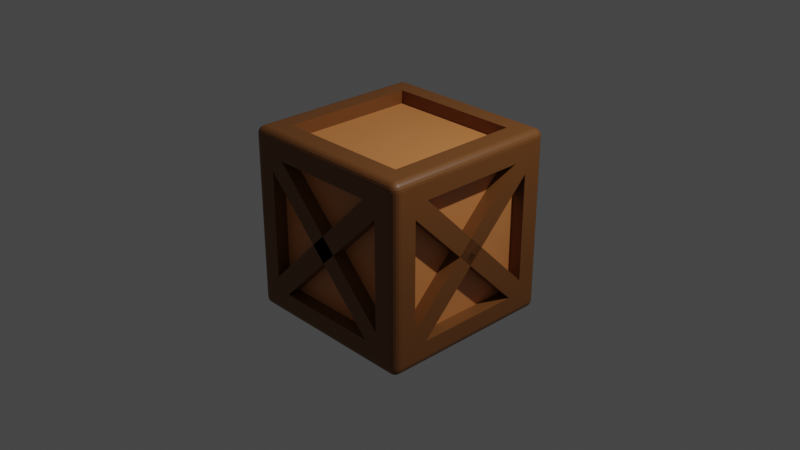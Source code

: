 # Source: Box.blend  (saved by Blender 3.0.42; exported with 4.5.12 LTS)
import bpy
from mathutils import Matrix  # noqa: F401  (used for matrix-valued properties, if any)

bpy.ops.wm.read_factory_settings(use_empty=True)
scene = bpy.context.scene
scene.name = 'Scene'

# ---- collections
col_collection = bpy.data.collections.new('Collection'); scene.collection.children.link(col_collection)

# ---- materials (node trees are filled in below, after node groups)
mat_lightwood = bpy.data.materials.new('lightWood')
mat_lightwood.alpha_threshold = 0.0
mat_lightwood.use_transparent_shadow = False
mat_lightwood.line_color = (0.0, 0.0, 0.0, 1.0)
mat_wood = bpy.data.materials.new('Wood')
mat_wood.use_transparent_shadow = False

# ---- material node trees
mat_lightwood.use_nodes = True; mat_lightwood.node_tree.nodes.clear()
_N = mat_lightwood.node_tree.nodes; _L = mat_lightwood.node_tree.links
n0 = _N.new('ShaderNodeOutputMaterial'); n0.name = 'Material Output'; n0.location = (300, 300)
n1 = _N.new('ShaderNodeBsdfPrincipled'); n1.name = 'Principled BSDF'; n1.location = (10, 300)
n1.distribution = 'GGX'
n1.subsurface_method = 'RANDOM_WALK_SKIN'
n1.inputs[0].default_value = (0.6982, 0.2581, 0.07769, 1.0)
n1.inputs[2].default_value = 0.4
n1.inputs[3].default_value = 1.45
n1.inputs[27].default_value = (0.0, 0.0, 0.0, 1.0)
n1.inputs[28].default_value = 1.0
_L.new(n1.outputs[0], n0.inputs[0])
n0.is_active_output = True
mat_wood.use_nodes = True; mat_wood.node_tree.nodes.clear()
_N = mat_wood.node_tree.nodes; _L = mat_wood.node_tree.links
n0 = _N.new('ShaderNodeBsdfPrincipled'); n0.name = 'Principled BSDF'; n0.location = (10, 300)
n0.distribution = 'GGX'
n0.subsurface_method = 'RANDOM_WALK_SKIN'
n0.inputs[0].default_value = (0.1845, 0.06743, 0.01468, 1.0)
n0.inputs[3].default_value = 1.45
n0.inputs[27].default_value = (0.0, 0.0, 0.0, 1.0)
n0.inputs[28].default_value = 1.0
n1 = _N.new('ShaderNodeOutputMaterial'); n1.name = 'Material Output'; n1.location = (300, 300)
_L.new(n0.outputs[0], n1.inputs[0])
n1.is_active_output = True

# ---- world
world_world = bpy.data.worlds.new('World'); scene.world = world_world
world_world.use_nodes = True; world_world.node_tree.nodes.clear()
_N = world_world.node_tree.nodes; _L = world_world.node_tree.links
n0 = _N.new('ShaderNodeOutputWorld'); n0.name = 'World Output'; n0.location = (300, 300)
n1 = _N.new('ShaderNodeBackground'); n1.name = 'Background'; n1.location = (10, 300)
n1.inputs[0].default_value = (0.05088, 0.05088, 0.05088, 1.0)
_L.new(n1.outputs[0], n0.inputs[0])
n0.is_active_output = True
world_world.color = (0.05088, 0.05088, 0.05088)
world_world.use_sun_shadow = False
world_world.sun_shadow_jitter_overblur = 0.0

# ---- cameras
cam_camera = bpy.data.cameras.new('Camera')
cam_camera.clip_end = 100.0
cam_camera.ortho_scale = 7.314

# ---- lights
light_light = bpy.data.lights.new('Light', 'POINT')
light_light.transmission_factor = 0.0
light_light.energy = 1000.0
light_light.shadow_soft_size = 0.1
light_light.shadow_maximum_resolution = 0.006
light_light.use_absolute_resolution = True

# ---- meshes
me_cube = bpy.data.meshes.new('Cube')
me_cube.from_pydata([(0.7393, 1.0, 0.7393), (0.7393, 0.7393, 1.0), (1.0, 0.7393, 0.7393), (0.9164, 0.9959, 0.9422), (0.9164, 0.984, 0.9655), (0.9422, 0.9959, 0.9164), (0.9429, 0.9911, 0.943), (0.942, 0.9798, 0.9644), (0.9655, 0.984, 0.9164), (0.9644, 0.9798, 0.9421), (0.9606, 0.9718, 0.9606), (0.9422, 0.9164, 0.9959), (0.9655, 0.9164, 0.984), (0.9164, 0.9422, 0.9959), (0.943, 0.9429, 0.9911), (0.9644, 0.942, 0.9798), (0.9164, 0.9655, 0.984), (0.9421, 0.9644, 0.9798), (0.9606, 0.9606, 0.9718), (0.9959, 0.9422, 0.9164), (0.984, 0.9655, 0.9164), (0.9959, 0.9164, 0.9422), (0.9911, 0.943, 0.9429), (0.9798, 0.9644, 0.942), (0.984, 0.9164, 0.9655), (0.9798, 0.9421, 0.9644), (0.9718, 0.9606, 0.9606), (0.7393, 0.7393, -1.0), (0.7393, 1.0, -0.7393), (1.0, 0.7393, -0.7393), (0.9164, 0.9422, -0.9959), (0.9164, 0.9655, -0.984), (0.9422, 0.9164, -0.9959), (0.9429, 0.943, -0.9911), (0.942, 0.9644, -0.9798), (0.9655, 0.9164, -0.984), (0.9644, 0.9421, -0.9798), (0.9606, 0.9606, -0.9718), (0.9422, 0.9959, -0.9164), (0.9655, 0.984, -0.9164), (0.9164, 0.9959, -0.9422), (0.943, 0.9911, -0.9429), (0.9644, 0.9798, -0.942), (0.9164, 0.984, -0.9655), (0.9421, 0.9798, -0.9644), (0.9606, 0.9718, -0.9606), (0.9959, 0.9164, -0.9422), (0.984, 0.9164, -0.9655), (0.9959, 0.9422, -0.9164), (0.9911, 0.9429, -0.943), (0.9798, 0.942, -0.9644), (0.984, 0.9655, -0.9164), (0.9798, 0.9644, -0.9421), (0.9718, 0.9606, -0.9606), (1.0, -0.7393, 0.7393), (0.7393, -0.7393, 1.0), (0.7393, -1.0, 0.7393), (0.9959, -0.9164, 0.9422), (0.984, -0.9164, 0.9655), (0.9959, -0.9422, 0.9164), (0.9911, -0.9429, 0.943), (0.9798, -0.942, 0.9644), (0.984, -0.9655, 0.9164), (0.9798, -0.9644, 0.9421), (0.9718, -0.9606, 0.9606), (0.9164, -0.9422, 0.9959), (0.9164, -0.9655, 0.984), (0.9422, -0.9164, 0.9959), (0.9429, -0.943, 0.9911), (0.942, -0.9644, 0.9798), (0.9655, -0.9164, 0.984), (0.9644, -0.9421, 0.9798), (0.9606, -0.9606, 0.9718), (0.9422, -0.9959, 0.9164), (0.9655, -0.984, 0.9164), (0.9164, -0.9959, 0.9422), (0.943, -0.9911, 0.9429), (0.9644, -0.9798, 0.942), (0.9164, -0.984, 0.9655), (0.9421, -0.9798, 0.9644), (0.9606, -0.9718, 0.9606), (1.0, -0.7393, -0.7393), (0.7393, -1.0, -0.7393), (0.7393, -0.7393, -1.0), (0.9959, -0.9422, -0.9164), (0.984, -0.9655, -0.9164), (0.9959, -0.9164, -0.9422), (0.9911, -0.943, -0.9429), (0.9798, -0.9644, -0.942), (0.984, -0.9164, -0.9655), (0.9798, -0.9421, -0.9644), (0.9718, -0.9606, -0.9606), (0.9164, -0.9959, -0.9422), (0.9164, -0.984, -0.9655), (0.9422, -0.9959, -0.9164), (0.9429, -0.9911, -0.943), (0.942, -0.9798, -0.9644), (0.9655, -0.984, -0.9164), (0.9644, -0.9798, -0.9421), (0.9606, -0.9718, -0.9606), (0.9422, -0.9164, -0.9959), (0.9655, -0.9164, -0.984), (0.9164, -0.9422, -0.9959), (0.943, -0.9429, -0.9911), (0.9644, -0.942, -0.9798), (0.9164, -0.9655, -0.984), (0.9421, -0.9644, -0.9798), (0.9606, -0.9606, -0.9718), (-0.7393, 1.0, 0.7393), (-1.0, 0.7393, 0.7393), (-0.7393, 0.7393, 1.0), (-0.9422, 0.9959, 0.9164), (-0.9655, 0.984, 0.9164), (-0.9164, 0.9959, 0.9422), (-0.943, 0.9911, 0.9429), (-0.9644, 0.9798, 0.942), (-0.9164, 0.984, 0.9655), (-0.9421, 0.9798, 0.9644), (-0.9606, 0.9718, 0.9606), (-0.9959, 0.9164, 0.9422), (-0.984, 0.9164, 0.9655), (-0.9959, 0.9422, 0.9164), (-0.9911, 0.9429, 0.943), (-0.9798, 0.942, 0.9644), (-0.984, 0.9655, 0.9164), (-0.9798, 0.9644, 0.9421), (-0.9718, 0.9606, 0.9606), (-0.9164, 0.9422, 0.9959), (-0.9164, 0.9655, 0.984), (-0.9422, 0.9164, 0.9959), (-0.9429, 0.943, 0.9911), (-0.942, 0.9644, 0.9798), (-0.9655, 0.9164, 0.984), (-0.9644, 0.9421, 0.9798), (-0.9606, 0.9606, 0.9718), (-1.0, 0.7393, -0.7393), (-0.7393, 1.0, -0.7393), (-0.7393, 0.7393, -1.0), (-0.9959, 0.9422, -0.9164), (-0.984, 0.9655, -0.9164), (-0.9959, 0.9164, -0.9422), (-0.9911, 0.943, -0.9429), (-0.9798, 0.9644, -0.942), (-0.984, 0.9164, -0.9655), (-0.9798, 0.9421, -0.9644), (-0.9718, 0.9606, -0.9606), (-0.9164, 0.9959, -0.9422), (-0.9164, 0.984, -0.9655), (-0.9422, 0.9959, -0.9164), (-0.9429, 0.9911, -0.943), (-0.942, 0.9798, -0.9644), (-0.9655, 0.984, -0.9164), (-0.9644, 0.9798, -0.9421), (-0.9606, 0.9718, -0.9606), (-0.9422, 0.9164, -0.9959), (-0.9655, 0.9164, -0.984), (-0.9164, 0.9422, -0.9959), (-0.943, 0.9429, -0.9911), (-0.9644, 0.942, -0.9798), (-0.9164, 0.9655, -0.984), (-0.9421, 0.9644, -0.9798), (-0.9606, 0.9606, -0.9718), (-1.0, -0.7393, 0.7393), (-0.7393, -1.0, 0.7393), (-0.7393, -0.7393, 1.0), (-0.9959, -0.9422, 0.9164), (-0.984, -0.9655, 0.9164), (-0.9959, -0.9164, 0.9422), (-0.9911, -0.943, 0.9429), (-0.9798, -0.9644, 0.942), (-0.984, -0.9164, 0.9655), (-0.9798, -0.9421, 0.9644), (-0.9718, -0.9606, 0.9606), (-0.9164, -0.9959, 0.9422), (-0.9164, -0.984, 0.9655), (-0.9422, -0.9959, 0.9164), (-0.9429, -0.9911, 0.943), (-0.942, -0.9798, 0.9644), (-0.9655, -0.984, 0.9164), (-0.9644, -0.9798, 0.9421), (-0.9606, -0.9718, 0.9606), (-0.9422, -0.9164, 0.9959), (-0.9655, -0.9164, 0.984), (-0.9164, -0.9422, 0.9959), (-0.943, -0.9429, 0.9911), (-0.9644, -0.942, 0.9798), (-0.9164, -0.9655, 0.984), (-0.9421, -0.9644, 0.9798), (-0.9606, -0.9606, 0.9718), (-0.7393, -0.7393, -1.0), (-0.7393, -1.0, -0.7393), (-1.0, -0.7393, -0.7393), (-0.9164, -0.9422, -0.9959), (-0.9164, -0.9655, -0.984), (-0.9422, -0.9164, -0.9959), (-0.9429, -0.943, -0.9911), (-0.942, -0.9644, -0.9798), (-0.9655, -0.9164, -0.984), (-0.9644, -0.9421, -0.9798), (-0.9606, -0.9606, -0.9718), (-0.9422, -0.9959, -0.9164), (-0.9655, -0.984, -0.9164), (-0.9164, -0.9959, -0.9422), (-0.943, -0.9911, -0.9429), (-0.9644, -0.9798, -0.942), (-0.9164, -0.984, -0.9655), (-0.9421, -0.9798, -0.9644), (-0.9606, -0.9718, -0.9606), (-0.9959, -0.9164, -0.9422), (-0.984, -0.9164, -0.9655), (-0.9959, -0.9422, -0.9164), (-0.9911, -0.9429, -0.943), (-0.9798, -0.942, -0.9644), (-0.984, -0.9655, -0.9164), (-0.9798, -0.9644, -0.9421), (-0.9718, -0.9606, -0.9606), (-0.9164, 0.9164, -1.0), (-0.9164, -0.9164, -1.0), (-1.0, -0.9164, -0.9164), (-1.0, 0.9164, -0.9164), (0.9164, 0.9164, -1.0), (-0.9164, 1.0, -0.9164), (0.9164, 1.0, -0.9164), (1.0, 0.9164, 0.9164), (1.0, 0.9164, -0.9164), (0.9164, 1.0, 0.9164), (-0.9164, -1.0, -0.9164), (-0.9164, -1.0, 0.9164), (-1.0, -0.9164, 0.9164), (0.9164, -1.0, 0.9164), (0.9164, -1.0, -0.9164), (1.0, -0.9164, -0.9164), (1.0, -0.9164, 0.9164), (-0.9164, 1.0, 0.9164), (-1.0, 0.9164, 0.9164), (0.9164, -0.9164, 1.0), (-0.9164, -0.9164, 1.0), (0.9164, 0.9164, 1.0), (0.9164, -0.9164, -1.0), (-0.9164, 0.9164, 1.0), (-0.7393, 0.7393, -0.8542), (-0.7393, -0.7393, -0.8542), (-0.8542, -0.7393, -0.7393), (-0.8542, 0.7393, -0.7393), (0.7393, 0.7393, -0.8542), (-0.7393, 0.8542, -0.7393), (0.7393, 0.8542, -0.7393), (0.8542, 0.7393, 0.7393), (0.8542, 0.7393, -0.7393), (0.7393, 0.8542, 0.7393), (-0.7393, -0.8542, -0.7393), (-0.7393, -0.8542, 0.7393), (-0.8542, -0.7393, 0.7393), (0.7393, -0.8542, 0.7393), (0.7393, -0.8542, -0.7393), (0.8542, -0.7393, -0.7393), (0.8542, -0.7393, 0.7393), (-0.7393, 0.8542, 0.7393), (-0.8542, 0.7393, 0.7393), (0.7393, -0.7393, 0.8542), (-0.7393, -0.7393, 0.8542), (0.7393, 0.7393, 0.8542), (0.7393, -0.7393, -0.8542), (-0.7393, 0.7393, 0.8542)], [], [(0, 28, 246, 249), (164, 55, 259, 260), (162, 109, 258, 252), (29, 2, 247, 248), (109, 135, 243, 258), (225, 3, 6, 5), (3, 4, 7, 6), (4, 16, 17, 7), (5, 6, 9, 8), (6, 7, 10, 9), (7, 17, 18, 10), (237, 11, 14, 13), (11, 12, 15, 14), (12, 24, 25, 15), (13, 14, 17, 16), (14, 15, 18, 17), (15, 25, 26, 18), (223, 19, 22, 21), (19, 20, 23, 22), (20, 8, 9, 23), (21, 22, 25, 24), (22, 23, 26, 25), (23, 9, 10, 26), (10, 18, 26), (220, 30, 33, 32), (30, 31, 34, 33), (31, 43, 44, 34), (32, 33, 36, 35), (33, 34, 37, 36), (34, 44, 45, 37), (222, 38, 41, 40), (38, 39, 42, 41), (39, 51, 52, 42), (40, 41, 44, 43), (41, 42, 45, 44), (42, 52, 53, 45), (224, 46, 49, 48), (46, 47, 50, 49), (47, 35, 36, 50), (48, 49, 52, 51), (49, 50, 53, 52), (50, 36, 37, 53), (37, 45, 53), (232, 57, 60, 59), (57, 58, 61, 60), (58, 70, 71, 61), (59, 60, 63, 62), (60, 61, 64, 63), (61, 71, 72, 64), (235, 65, 68, 67), (65, 66, 69, 68), (66, 78, 79, 69), (67, 68, 71, 70), (68, 69, 72, 71), (69, 79, 80, 72), (229, 73, 76, 75), (73, 74, 77, 76), (74, 62, 63, 77), (75, 76, 79, 78), (76, 77, 80, 79), (77, 63, 64, 80), (64, 72, 80), (231, 84, 87, 86), (84, 85, 88, 87), (85, 97, 98, 88), (86, 87, 90, 89), (87, 88, 91, 90), (88, 98, 99, 91), (230, 92, 95, 94), (92, 93, 96, 95), (93, 105, 106, 96), (94, 95, 98, 97), (95, 96, 99, 98), (96, 106, 107, 99), (238, 100, 103, 102), (100, 101, 104, 103), (101, 89, 90, 104), (102, 103, 106, 105), (103, 104, 107, 106), (104, 90, 91, 107), (91, 99, 107), (233, 111, 114, 113), (111, 112, 115, 114), (112, 124, 125, 115), (113, 114, 117, 116), (114, 115, 118, 117), (115, 125, 126, 118), (234, 119, 122, 121), (119, 120, 123, 122), (120, 132, 133, 123), (121, 122, 125, 124), (122, 123, 126, 125), (123, 133, 134, 126), (239, 127, 130, 129), (127, 128, 131, 130), (128, 116, 117, 131), (129, 130, 133, 132), (130, 131, 134, 133), (131, 117, 118, 134), (118, 126, 134), (219, 138, 141, 140), (138, 139, 142, 141), (139, 151, 152, 142), (140, 141, 144, 143), (141, 142, 145, 144), (142, 152, 153, 145), (221, 146, 149, 148), (146, 147, 150, 149), (147, 159, 160, 150), (148, 149, 152, 151), (149, 150, 153, 152), (150, 160, 161, 153), (216, 154, 157, 156), (154, 155, 158, 157), (155, 143, 144, 158), (156, 157, 160, 159), (157, 158, 161, 160), (158, 144, 145, 161), (145, 153, 161), (228, 165, 168, 167), (165, 166, 169, 168), (166, 178, 179, 169), (167, 168, 171, 170), (168, 169, 172, 171), (169, 179, 180, 172), (227, 173, 176, 175), (173, 174, 177, 176), (174, 186, 187, 177), (175, 176, 179, 178), (176, 177, 180, 179), (177, 187, 188, 180), (236, 181, 184, 183), (181, 182, 185, 184), (182, 170, 171, 185), (183, 184, 187, 186), (184, 185, 188, 187), (185, 171, 172, 188), (172, 180, 188), (217, 192, 195, 194), (192, 193, 196, 195), (193, 205, 206, 196), (194, 195, 198, 197), (195, 196, 199, 198), (196, 206, 207, 199), (226, 200, 203, 202), (200, 201, 204, 203), (201, 213, 214, 204), (202, 203, 206, 205), (203, 204, 207, 206), (204, 214, 215, 207), (218, 208, 211, 210), (208, 209, 212, 211), (209, 197, 198, 212), (210, 211, 214, 213), (211, 212, 215, 214), (212, 198, 199, 215), (199, 207, 215), (216, 217, 194, 154), (154, 194, 197, 155), (155, 197, 209, 143), (143, 209, 208, 140), (140, 208, 218, 219), (220, 216, 156, 30), (30, 156, 159, 31), (31, 159, 147, 43), (43, 147, 146, 40), (40, 146, 221, 222), (223, 224, 48, 19), (19, 48, 51, 20), (20, 51, 39, 8), (8, 39, 38, 5), (5, 38, 222, 225), (226, 227, 175, 200), (200, 175, 178, 201), (201, 178, 166, 213), (213, 166, 165, 210), (210, 165, 228, 218), (229, 230, 94, 73), (73, 94, 97, 74), (74, 97, 85, 62), (62, 85, 84, 59), (59, 84, 231, 232), (233, 221, 148, 111), (111, 148, 151, 112), (112, 151, 139, 124), (124, 139, 138, 121), (121, 138, 219, 234), (235, 236, 183, 65), (65, 183, 186, 66), (66, 186, 174, 78), (78, 174, 173, 75), (75, 173, 227, 229), (237, 235, 67, 11), (11, 67, 70, 12), (12, 70, 58, 24), (24, 58, 57, 21), (21, 57, 232, 223), (217, 238, 102, 192), (192, 102, 105, 193), (193, 105, 93, 205), (205, 93, 92, 202), (202, 92, 230, 226), (236, 239, 129, 181), (181, 129, 132, 182), (182, 132, 120, 170), (170, 120, 119, 167), (167, 119, 234, 228), (239, 237, 13, 127), (127, 13, 16, 128), (128, 16, 4, 116), (116, 4, 3, 113), (113, 3, 225, 233), (238, 220, 32, 100), (100, 32, 35, 101), (101, 35, 47, 89), (89, 47, 46, 86), (86, 46, 224, 231), (110, 164, 260, 263), (137, 189, 217, 216), (191, 135, 219, 218), (27, 137, 216, 220), (136, 28, 222, 221), (2, 29, 224, 223), (28, 0, 225, 222), (190, 163, 227, 226), (162, 191, 218, 228), (56, 82, 230, 229), (81, 54, 232, 231), (108, 136, 221, 233), (135, 109, 234, 219), (55, 164, 236, 235), (163, 56, 229, 227), (1, 55, 235, 237), (54, 2, 223, 232), (189, 83, 238, 217), (82, 190, 226, 230), (164, 110, 239, 236), (109, 162, 228, 234), (110, 1, 237, 239), (0, 108, 233, 225), (83, 27, 220, 238), (29, 81, 231, 224), (1, 110, 263, 261), (56, 163, 251, 253), (163, 190, 250, 251), (108, 0, 249, 257), (55, 1, 261, 259), (191, 162, 252, 242), (27, 83, 262, 244), (189, 137, 240, 241), (2, 54, 256, 247), (81, 29, 248, 255), (135, 191, 242, 243), (83, 189, 241, 262), (54, 81, 255, 256), (137, 27, 244, 240), (190, 82, 254, 250), (136, 108, 257, 245), (28, 136, 245, 246)])
me_cube.polygons.foreach_set('material_index', [1, 1, 1, 1, 1, 1, 1, 1, 1, 1, 1, 1, 1, 1, 1, 1, 1, 1, 1, 1, 1, 1, 1, 1, 1, 1, 1, 1, 1, 1, 1, 1, 1, 1, 1, 1, 1, 1, 1, 1, 1, 1, 1, 1, 1, 1, 1, 1, 1, 1, 1, 1, 1, 1, 1, 1, 1, 1, 1, 1, 1, 1, 1, 1, 1, 1, 1, 1, 1, 1, 1, 1, 1, 1, 1, 1, 1, 1, 1, 1, 1, 1, 1, 1, 1, 1, 1, 1, 1, 1, 1, 1, 1, 1, 1, 1, 1, 1, 1, 1, 1, 1, 1, 1, 1, 1, 1, 1, 1, 1, 1, 1, 1, 1, 1, 1, 1, 1, 1, 1, 1, 1, 1, 1, 1, 1, 1, 1, 1, 1, 1, 1, 1, 1, 1, 1, 1, 1, 1, 1, 1, 1, 1, 1, 1, 1, 1, 1, 1, 1, 1, 1, 1, 1, 1, 1, 1, 1, 1, 1, 1, 1, 1, 1, 1, 1, 1, 1, 1, 1, 1, 1, 1, 1, 1, 1, 1, 1, 1, 1, 1, 1, 1, 1, 1, 1, 1, 1, 1, 1, 1, 1, 1, 1, 1, 1, 1, 1, 1, 1, 1, 1, 1, 1, 1, 1, 1, 1, 1, 1, 1, 1, 1, 1, 1, 1, 1, 1, 1, 1, 1, 1, 1, 1, 1, 1, 1, 1, 1, 1, 1, 1, 1, 1, 1, 1, 1, 1, 1, 1, 1, 1, 1, 1, 1, 1, 1, 1, 1, 1, 1, 1, 1, 1, 1, 1, 1, 1, 1])
_uv = me_cube.uv_layers.new(name='UVMap')
_uv.uv.foreach_set('vector', [0.5924, 0.4674, 0.4076, 0.4674, 0.4076, 0.4674, 0.5924, 0.4674, 0.8424, 0.7174, 0.6576, 0.7174, 0.6576, 0.7174, 0.8424, 0.7174, 0.5924, 0.03259, 0.5924, 0.2174, 0.5924, 0.2174, 0.5924, 0.03259, 0.4076, 0.5326, 0.5924, 0.5326, 0.5924, 0.5326, 0.4076, 0.5326, 0.5924, 0.2174, 0.4076, 0.2174, 0.4076, 0.2174, 0.5924, 0.2174, 0.6145, 0.4895, 0.6178, 0.4895, 0.6179, 0.4929, 0.6145, 0.4928, 0.6178, 0.4895, 0.6207, 0.4895, 0.6205, 0.4928, 0.6179, 0.4929, 0.6207, 0.4895, 0.625, 0.4895, 0.625, 0.4928, 0.6205, 0.4928, 0.6145, 0.4928, 0.6179, 0.4929, 0.6178, 0.4956, 0.6145, 0.4957, 0.6179, 0.4929, 0.6205, 0.4928, 0.6201, 0.4951, 0.6178, 0.4956, 0.6205, 0.4928, 0.625, 0.4928, 0.625, 0.4951, 0.6201, 0.4951, 0.6355, 0.5105, 0.6322, 0.5105, 0.6321, 0.5071, 0.6355, 0.5072, 0.6322, 0.5105, 0.6293, 0.5105, 0.6295, 0.5072, 0.6321, 0.5071, 0.6293, 0.5105, 0.625, 0.5105, 0.625, 0.5072, 0.6295, 0.5072, 0.6355, 0.5072, 0.6321, 0.5071, 0.6322, 0.5044, 0.6355, 0.5043, 0.6321, 0.5071, 0.6295, 0.5072, 0.6299, 0.5049, 0.6322, 0.5044, 0.6295, 0.5072, 0.625, 0.5072, 0.625, 0.5049, 0.6299, 0.5049, 0.6145, 0.5105, 0.6145, 0.5072, 0.6179, 0.5071, 0.6178, 0.5105, 0.6145, 0.5072, 0.6145, 0.5043, 0.6178, 0.5045, 0.6179, 0.5071, 0.6145, 0.5043, 0.6145, 0.5, 0.6178, 0.5, 0.6178, 0.5045, 0.6178, 0.5105, 0.6179, 0.5071, 0.6206, 0.5072, 0.6207, 0.5105, 0.6179, 0.5071, 0.6178, 0.5045, 0.6201, 0.5049, 0.6206, 0.5072, 0.6178, 0.5045, 0.6178, 0.5, 0.6201, 0.5, 0.6201, 0.5049, 0.6201, 0.4951, 0.625, 0.4951, 0.6201, 0.5, 0.3645, 0.5105, 0.3645, 0.5072, 0.3679, 0.5071, 0.3678, 0.5105, 0.3645, 0.5072, 0.3645, 0.5043, 0.3678, 0.5045, 0.3679, 0.5071, 0.3645, 0.5043, 0.3645, 0.5, 0.3678, 0.5, 0.3678, 0.5045, 0.3678, 0.5105, 0.3679, 0.5071, 0.3706, 0.5072, 0.3707, 0.5105, 0.3679, 0.5071, 0.3678, 0.5045, 0.3701, 0.5049, 0.3706, 0.5072, 0.3678, 0.5045, 0.3678, 0.5, 0.3701, 0.5, 0.3701, 0.5049, 0.3855, 0.4895, 0.3855, 0.4928, 0.3821, 0.4929, 0.3822, 0.4895, 0.3855, 0.4928, 0.3855, 0.4957, 0.3822, 0.4955, 0.3821, 0.4929, 0.3855, 0.4957, 0.3855, 0.5, 0.3822, 0.5, 0.3822, 0.4955, 0.3822, 0.4895, 0.3821, 0.4929, 0.3794, 0.4928, 0.3793, 0.4895, 0.3821, 0.4929, 0.3822, 0.4955, 0.3799, 0.4951, 0.3794, 0.4928, 0.3822, 0.4955, 0.3822, 0.5, 0.3799, 0.5, 0.3799, 0.4951, 0.3855, 0.5105, 0.3822, 0.5105, 0.3821, 0.5071, 0.3855, 0.5072, 0.3822, 0.5105, 0.3793, 0.5105, 0.3795, 0.5072, 0.3821, 0.5071, 0.3793, 0.5105, 0.375, 0.5105, 0.375, 0.5072, 0.3795, 0.5072, 0.3855, 0.5072, 0.3821, 0.5071, 0.3822, 0.5044, 0.3855, 0.5043, 0.3821, 0.5071, 0.3795, 0.5072, 0.3799, 0.5049, 0.3822, 0.5044, 0.3795, 0.5072, 0.375, 0.5072, 0.375, 0.5049, 0.3799, 0.5049, 0.3701, 0.5049, 0.3701, 0.5, 0.375, 0.5049, 0.6145, 0.7395, 0.6178, 0.7395, 0.6179, 0.7429, 0.6145, 0.7428, 0.6178, 0.7395, 0.6207, 0.7395, 0.6205, 0.7428, 0.6179, 0.7429, 0.6207, 0.7395, 0.625, 0.7395, 0.625, 0.7428, 0.6205, 0.7428, 0.6145, 0.7428, 0.6179, 0.7429, 0.6178, 0.7456, 0.6145, 0.7457, 0.6179, 0.7429, 0.6205, 0.7428, 0.6201, 0.7451, 0.6178, 0.7456, 0.6205, 0.7428, 0.625, 0.7428, 0.625, 0.7451, 0.6201, 0.7451, 0.6355, 0.7395, 0.6355, 0.7428, 0.6321, 0.7429, 0.6322, 0.7395, 0.6355, 0.7428, 0.6355, 0.7457, 0.6322, 0.7455, 0.6321, 0.7429, 0.623, 0.7605, 0.625, 0.7605, 0.625, 0.7572, 0.6225, 0.7572, 0.6322, 0.7395, 0.6321, 0.7429, 0.6294, 0.7428, 0.6293, 0.7395, 0.6321, 0.7429, 0.6322, 0.7455, 0.6299, 0.7451, 0.6294, 0.7428, 0.6225, 0.7572, 0.625, 0.7572, 0.625, 0.7549, 0.6215, 0.7549, 0.6145, 0.7605, 0.6145, 0.7572, 0.6179, 0.7571, 0.6178, 0.7605, 0.6145, 0.7572, 0.6145, 0.7543, 0.6178, 0.7545, 0.6179, 0.7571, 0.6145, 0.7543, 0.6145, 0.75, 0.6178, 0.75, 0.6178, 0.7545, 0.6178, 0.7605, 0.6179, 0.7571, 0.6206, 0.7572, 0.6207, 0.7605, 0.6179, 0.7571, 0.6178, 0.7545, 0.6201, 0.7549, 0.6206, 0.7572, 0.6178, 0.7545, 0.6178, 0.75, 0.6201, 0.75, 0.6201, 0.7549, 0.6201, 0.7451, 0.625, 0.7451, 0.6201, 0.75, 0.3855, 0.7395, 0.3855, 0.7428, 0.3821, 0.7429, 0.3822, 0.7395, 0.3855, 0.7428, 0.3855, 0.7457, 0.3822, 0.7455, 0.3821, 0.7429, 0.3855, 0.7457, 0.3855, 0.75, 0.3822, 0.75, 0.3822, 0.7455, 0.3822, 0.7395, 0.3821, 0.7429, 0.3794, 0.7428, 0.3793, 0.7395, 0.3821, 0.7429, 0.3822, 0.7455, 0.3799, 0.7451, 0.3794, 0.7428, 0.3822, 0.7455, 0.3822, 0.75, 0.3799, 0.75, 0.3799, 0.7451, 0.3855, 0.7605, 0.3822, 0.7605, 0.3821, 0.7571, 0.3855, 0.7572, 0.3822, 0.7605, 0.3793, 0.7605, 0.3795, 0.7572, 0.3821, 0.7571, 0.3645, 0.748, 0.3645, 0.75, 0.3678, 0.75, 0.3678, 0.7475, 0.3855, 0.7572, 0.3821, 0.7571, 0.3822, 0.7544, 0.3855, 0.7543, 0.3821, 0.7571, 0.3795, 0.7572, 0.3799, 0.7549, 0.3822, 0.7544, 0.3678, 0.7475, 0.3678, 0.75, 0.3701, 0.75, 0.3701, 0.7465, 0.3645, 0.7395, 0.3678, 0.7395, 0.3679, 0.7429, 0.3645, 0.7428, 0.3678, 0.7395, 0.3707, 0.7395, 0.3705, 0.7428, 0.3679, 0.7429, 0.3707, 0.7395, 0.375, 0.7395, 0.375, 0.7428, 0.3705, 0.7428, 0.3645, 0.7428, 0.3679, 0.7429, 0.3678, 0.7456, 0.3645, 0.7457, 0.3679, 0.7429, 0.3705, 0.7428, 0.3701, 0.7451, 0.3678, 0.7456, 0.3705, 0.7428, 0.375, 0.7428, 0.375, 0.7451, 0.3701, 0.7451, 0.3799, 0.7535, 0.375, 0.7549, 0.375, 0.7549, 0.6145, 0.2605, 0.6145, 0.2572, 0.6179, 0.2571, 0.6178, 0.2605, 0.6145, 0.2572, 0.6145, 0.2543, 0.6178, 0.2545, 0.6179, 0.2571, 0.6145, 0.2543, 0.6145, 0.25, 0.6178, 0.25, 0.6178, 0.2545, 0.6178, 0.2605, 0.6179, 0.2571, 0.6206, 0.2572, 0.6207, 0.2605, 0.6179, 0.2571, 0.6178, 0.2545, 0.6201, 0.2549, 0.6206, 0.2572, 0.6178, 0.2545, 0.6178, 0.25, 0.6201, 0.25, 0.6201, 0.2549, 0.6145, 0.2395, 0.6178, 0.2395, 0.6179, 0.2429, 0.6145, 0.2428, 0.6178, 0.2395, 0.6207, 0.2395, 0.6205, 0.2428, 0.6179, 0.2429, 0.6207, 0.2395, 0.625, 0.2395, 0.625, 0.2428, 0.6205, 0.2428, 0.6145, 0.2428, 0.6179, 0.2429, 0.6178, 0.2456, 0.6145, 0.2457, 0.6179, 0.2429, 0.6205, 0.2428, 0.6201, 0.2451, 0.6178, 0.2456, 0.6205, 0.2428, 0.625, 0.2428, 0.625, 0.2451, 0.6201, 0.2451, 0.8645, 0.5105, 0.8645, 0.5072, 0.8679, 0.5071, 0.8678, 0.5105, 0.8645, 0.5072, 0.8645, 0.5043, 0.8678, 0.5045, 0.8679, 0.5071, 0.623, 0.2605, 0.625, 0.2605, 0.625, 0.2572, 0.6225, 0.2572, 0.8678, 0.5105, 0.8679, 0.5071, 0.8706, 0.5072, 0.8707, 0.5105, 0.8679, 0.5071, 0.8678, 0.5045, 0.8701, 0.5049, 0.8706, 0.5072, 0.6225, 0.2572, 0.625, 0.2572, 0.625, 0.2549, 0.6215, 0.2549, 0.6201, 0.2465, 0.625, 0.2451, 0.625, 0.2451, 0.3855, 0.2395, 0.3855, 0.2428, 0.3821, 0.2429, 0.3822, 0.2395, 0.3855, 0.2428, 0.3855, 0.2457, 0.3822, 0.2455, 0.3821, 0.2429, 0.3855, 0.2457, 0.3855, 0.25, 0.3822, 0.25, 0.3822, 0.2455, 0.3822, 0.2395, 0.3821, 0.2429, 0.3794, 0.2428, 0.3793, 0.2395, 0.3821, 0.2429, 0.3822, 0.2455, 0.3799, 0.2451, 0.3794, 0.2428, 0.3822, 0.2455, 0.3822, 0.25, 0.3799, 0.25, 0.3799, 0.2451, 0.3855, 0.2605, 0.3822, 0.2605, 0.3821, 0.2571, 0.3855, 0.2572, 0.3822, 0.2605, 0.3793, 0.2605, 0.3795, 0.2572, 0.3821, 0.2571, 0.1355, 0.502, 0.1355, 0.5, 0.1322, 0.5, 0.1322, 0.5025, 0.3855, 0.2572, 0.3821, 0.2571, 0.3822, 0.2544, 0.3855, 0.2543, 0.3821, 0.2571, 0.3795, 0.2572, 0.3799, 0.2549, 0.3822, 0.2544, 0.1322, 0.5025, 0.1322, 0.5, 0.1299, 0.5, 0.1299, 0.5035, 0.1355, 0.5105, 0.1322, 0.5105, 0.1321, 0.5071, 0.1355, 0.5072, 0.1322, 0.5105, 0.1293, 0.5105, 0.1295, 0.5072, 0.1321, 0.5071, 0.1293, 0.5105, 0.125, 0.5105, 0.125, 0.5072, 0.1295, 0.5072, 0.1355, 0.5072, 0.1321, 0.5071, 0.1322, 0.5044, 0.1355, 0.5043, 0.1321, 0.5071, 0.1295, 0.5072, 0.1299, 0.5049, 0.1322, 0.5044, 0.1295, 0.5072, 0.125, 0.5072, 0.125, 0.5049, 0.1299, 0.5049, 0.3799, 0.2451, 0.3799, 0.25, 0.375, 0.2451, 0.6145, 0.01046, 0.6145, 0.007224, 0.6179, 0.007119, 0.6178, 0.01046, 0.6145, 0.007224, 0.6145, 0.004311, 0.6178, 0.004452, 0.6179, 0.007119, 0.6145, 0.004311, 0.6145, 0.0, 0.6178, 0.0, 0.6178, 0.004452, 0.6178, 0.01046, 0.6179, 0.007119, 0.6206, 0.007238, 0.6207, 0.01046, 0.6179, 0.007119, 0.6178, 0.004452, 0.6201, 0.004923, 0.6206, 0.007238, 0.6178, 0.004452, 0.6178, 0.0, 0.6201, 0.0, 0.6201, 0.004923, 0.6145, 0.9895, 0.6178, 0.9895, 0.6179, 0.9929, 0.6145, 0.9928, 0.6178, 0.9895, 0.6207, 0.9895, 0.6205, 0.9928, 0.6179, 0.9929, 0.6207, 0.9895, 0.625, 0.9895, 0.625, 0.9928, 0.6205, 0.9928, 0.6145, 0.9928, 0.6179, 0.9929, 0.6178, 0.9956, 0.6145, 0.9957, 0.6179, 0.9929, 0.6205, 0.9928, 0.6201, 0.9951, 0.6178, 0.9956, 0.6205, 0.9928, 0.625, 0.9928, 0.625, 0.9951, 0.6201, 0.9951, 0.8645, 0.7395, 0.8678, 0.7395, 0.8679, 0.7429, 0.8645, 0.7428, 0.8678, 0.7395, 0.8707, 0.7395, 0.8705, 0.7428, 0.8679, 0.7429, 0.623, 0.01046, 0.625, 0.01046, 0.625, 0.007238, 0.6225, 0.007246, 0.8645, 0.7428, 0.8679, 0.7429, 0.8678, 0.7456, 0.8645, 0.7457, 0.8679, 0.7429, 0.8705, 0.7428, 0.8701, 0.7451, 0.8678, 0.7456, 0.6225, 0.007246, 0.625, 0.007238, 0.625, 0.004923, 0.6215, 0.004923, 0.6201, 0.004923, 0.6201, 0.0, 0.625, 0.004923, 0.1355, 0.7395, 0.1355, 0.7428, 0.1321, 0.7429, 0.1322, 0.7395, 0.1355, 0.7428, 0.1355, 0.7457, 0.1322, 0.7455, 0.1321, 0.7429, 0.1355, 0.7457, 0.1355, 0.75, 0.1322, 0.75, 0.1322, 0.7455, 0.1322, 0.7395, 0.1321, 0.7429, 0.1294, 0.7428, 0.1293, 0.7395, 0.1321, 0.7429, 0.1322, 0.7455, 0.1299, 0.7451, 0.1294, 0.7428, 0.1322, 0.7455, 0.1322, 0.75, 0.1299, 0.75, 0.1299, 0.7451, 0.3855, 0.9895, 0.3855, 0.9928, 0.3821, 0.9929, 0.3822, 0.9895, 0.3855, 0.9928, 0.3855, 0.9957, 0.3822, 0.9955, 0.3821, 0.9929, 0.3855, 0.001996, 0.3855, 0.0, 0.3822, 0.0, 0.3822, 0.002519, 0.3822, 0.9895, 0.3821, 0.9929, 0.3794, 0.9928, 0.3793, 0.9895, 0.3821, 0.9929, 0.3822, 0.9955, 0.3799, 0.9951, 0.3794, 0.9928, 0.3822, 0.002519, 0.3822, 0.0, 0.3799, 0.0, 0.3799, 0.003519, 0.3855, 0.01046, 0.3822, 0.01046, 0.3821, 0.007138, 0.3855, 0.007224, 0.3822, 0.01046, 0.3793, 0.01046, 0.3795, 0.007246, 0.3821, 0.007138, 0.127, 0.7395, 0.125, 0.7395, 0.125, 0.7428, 0.1275, 0.7428, 0.3855, 0.007224, 0.3821, 0.007138, 0.3822, 0.004447, 0.3855, 0.004311, 0.3821, 0.007138, 0.3795, 0.007246, 0.3799, 0.004923, 0.3822, 0.004447, 0.1275, 0.7428, 0.125, 0.7428, 0.125, 0.7451, 0.1285, 0.7451, 0.1299, 0.7451, 0.1299, 0.75, 0.125, 0.7451, 0.1355, 0.5105, 0.1355, 0.7395, 0.1322, 0.7395, 0.1322, 0.5105, 0.1322, 0.5105, 0.1322, 0.7395, 0.1293, 0.7395, 0.1293, 0.5105, 0.1293, 0.5105, 0.1293, 0.7395, 0.125, 0.7395, 0.125, 0.5105, 0.3793, 0.2395, 0.3793, 0.01046, 0.3822, 0.01046, 0.3822, 0.2395, 0.3822, 0.2395, 0.3822, 0.01046, 0.3855, 0.01046, 0.3855, 0.2395, 0.3645, 0.5105, 0.1355, 0.5105, 0.1355, 0.5072, 0.3645, 0.5072, 0.3645, 0.5072, 0.1355, 0.5072, 0.1355, 0.5043, 0.3645, 0.5043, 0.3645, 0.5043, 0.1355, 0.5043, 0.1355, 0.5, 0.3645, 0.5, 0.3793, 0.4895, 0.3793, 0.2605, 0.3822, 0.2605, 0.3822, 0.4895, 0.3822, 0.4895, 0.3822, 0.2605, 0.3855, 0.2605, 0.3855, 0.4895, 0.6145, 0.5105, 0.3855, 0.5105, 0.3855, 0.5072, 0.6145, 0.5072, 0.6145, 0.5072, 0.3855, 0.5072, 0.3855, 0.5043, 0.6145, 0.5043, 0.6145, 0.5043, 0.3855, 0.5043, 0.3855, 0.4957, 0.6145, 0.4957, 0.6145, 0.4957, 0.3855, 0.4957, 0.3855, 0.4928, 0.6145, 0.4928, 0.6145, 0.4928, 0.3855, 0.4928, 0.3855, 0.4895, 0.6145, 0.4895, 0.3855, 0.9895, 0.6145, 0.9895, 0.6145, 0.9928, 0.3855, 0.9928, 0.3855, 0.9928, 0.6145, 0.9928, 0.6145, 0.9957, 0.3855, 0.9957, 0.3855, 0.0, 0.6145, 0.0, 0.6145, 0.004311, 0.3855, 0.004311, 0.3855, 0.004311, 0.6145, 0.004311, 0.6145, 0.007224, 0.3855, 0.007224, 0.3855, 0.007224, 0.6145, 0.007224, 0.6145, 0.01046, 0.3855, 0.01046, 0.6145, 0.7605, 0.3855, 0.7605, 0.3855, 0.7572, 0.6145, 0.7572, 0.6145, 0.7572, 0.3855, 0.7572, 0.3855, 0.7543, 0.6145, 0.7543, 0.6145, 0.7543, 0.3855, 0.7543, 0.3855, 0.7457, 0.6145, 0.7457, 0.6145, 0.7457, 0.3855, 0.7457, 0.3855, 0.7428, 0.6145, 0.7428, 0.6145, 0.7428, 0.3855, 0.7428, 0.3855, 0.7395, 0.6145, 0.7395, 0.6145, 0.2605, 0.3855, 0.2605, 0.3855, 0.2572, 0.6145, 0.2572, 0.6145, 0.2572, 0.3855, 0.2572, 0.3855, 0.2543, 0.6145, 0.2543, 0.6145, 0.2543, 0.3855, 0.2543, 0.3855, 0.2457, 0.6145, 0.2457, 0.6145, 0.2457, 0.3855, 0.2457, 0.3855, 0.2428, 0.6145, 0.2428, 0.6145, 0.2428, 0.3855, 0.2428, 0.3855, 0.2395, 0.6145, 0.2395, 0.6355, 0.7395, 0.8645, 0.7395, 0.8645, 0.7428, 0.6355, 0.7428, 0.6355, 0.7428, 0.8645, 0.7428, 0.8645, 0.7457, 0.6355, 0.7457, 0.625, 0.7605, 0.625, 0.9895, 0.6207, 0.9895, 0.6207, 0.7605, 0.6207, 0.7605, 0.6207, 0.9895, 0.6178, 0.9895, 0.6178, 0.7605, 0.6178, 0.7605, 0.6178, 0.9895, 0.6145, 0.9895, 0.6145, 0.7605, 0.6355, 0.5105, 0.6355, 0.7395, 0.6322, 0.7395, 0.6322, 0.5105, 0.6322, 0.5105, 0.6322, 0.7395, 0.6293, 0.7395, 0.6293, 0.5105, 0.6293, 0.5105, 0.6293, 0.7395, 0.6207, 0.7395, 0.6207, 0.5105, 0.6207, 0.5105, 0.6207, 0.7395, 0.6178, 0.7395, 0.6178, 0.5105, 0.6178, 0.5105, 0.6178, 0.7395, 0.6145, 0.7395, 0.6145, 0.5105, 0.1355, 0.7395, 0.3645, 0.7395, 0.3645, 0.7428, 0.1355, 0.7428, 0.1355, 0.7428, 0.3645, 0.7428, 0.3645, 0.7457, 0.1355, 0.7457, 0.1355, 0.7457, 0.3645, 0.7457, 0.3645, 0.75, 0.1355, 0.75, 0.3793, 0.9895, 0.3793, 0.7605, 0.3822, 0.7605, 0.3822, 0.9895, 0.3822, 0.9895, 0.3822, 0.7605, 0.3855, 0.7605, 0.3855, 0.9895, 0.8645, 0.7395, 0.8645, 0.5105, 0.8678, 0.5105, 0.8678, 0.7395, 0.8678, 0.7395, 0.8678, 0.5105, 0.8707, 0.5105, 0.8707, 0.7395, 0.625, 0.01046, 0.625, 0.2395, 0.6207, 0.2395, 0.6207, 0.01046, 0.6207, 0.01046, 0.6207, 0.2395, 0.6178, 0.2395, 0.6178, 0.01046, 0.6178, 0.01046, 0.6178, 0.2395, 0.6145, 0.2395, 0.6145, 0.01046, 0.8645, 0.5105, 0.6355, 0.5105, 0.6355, 0.5072, 0.8645, 0.5072, 0.8645, 0.5072, 0.6355, 0.5072, 0.6355, 0.5043, 0.8645, 0.5043, 0.625, 0.2605, 0.625, 0.4895, 0.6207, 0.4895, 0.6207, 0.2605, 0.6207, 0.2605, 0.6207, 0.4895, 0.6178, 0.4895, 0.6178, 0.2605, 0.6178, 0.2605, 0.6178, 0.4895, 0.6145, 0.4895, 0.6145, 0.2605, 0.3645, 0.7395, 0.3645, 0.5105, 0.3678, 0.5105, 0.3678, 0.7395, 0.3678, 0.7395, 0.3678, 0.5105, 0.3707, 0.5105, 0.3707, 0.7395, 0.3707, 0.7395, 0.3707, 0.5105, 0.3793, 0.5105, 0.3793, 0.7395, 0.3793, 0.7395, 0.3793, 0.5105, 0.3822, 0.5105, 0.3822, 0.7395, 0.3822, 0.7395, 0.3822, 0.5105, 0.3855, 0.5105, 0.3855, 0.7395, 0.8424, 0.5326, 0.8424, 0.7174, 0.8424, 0.7174, 0.8424, 0.5326, 0.1576, 0.5326, 0.1576, 0.7174, 0.1355, 0.7395, 0.1355, 0.5105, 0.4076, 0.03259, 0.4076, 0.2174, 0.3855, 0.2395, 0.3855, 0.01046, 0.3424, 0.5326, 0.1576, 0.5326, 0.1355, 0.5105, 0.3645, 0.5105, 0.4076, 0.2826, 0.4076, 0.4674, 0.3855, 0.4895, 0.3855, 0.2605, 0.5924, 0.5326, 0.4076, 0.5326, 0.3855, 0.5105, 0.6145, 0.5105, 0.4076, 0.4674, 0.5924, 0.4674, 0.6145, 0.4895, 0.3855, 0.4895, 0.4076, 0.9674, 0.5924, 0.9674, 0.6145, 0.9895, 0.3855, 0.9895, 0.5924, 0.03259, 0.4076, 0.03259, 0.3855, 0.01046, 0.6145, 0.01046, 0.5924, 0.7826, 0.4076, 0.7826, 0.3855, 0.7605, 0.6145, 0.7605, 0.4076, 0.7174, 0.5924, 0.7174, 0.6145, 0.7395, 0.3855, 0.7395, 0.5924, 0.2826, 0.4076, 0.2826, 0.3855, 0.2605, 0.6145, 0.2605, 0.4076, 0.2174, 0.5924, 0.2174, 0.6145, 0.2395, 0.3855, 0.2395, 0.6576, 0.7174, 0.8424, 0.7174, 0.8645, 0.7395, 0.6355, 0.7395, 0.5924, 0.9674, 0.5924, 0.7826, 0.6145, 0.7605, 0.6145, 0.9895, 0.6576, 0.5326, 0.6576, 0.7174, 0.6355, 0.7395, 0.6355, 0.5105, 0.5924, 0.7174, 0.5924, 0.5326, 0.6145, 0.5105, 0.6145, 0.7395, 0.1576, 0.7174, 0.3424, 0.7174, 0.3645, 0.7395, 0.1355, 0.7395, 0.4076, 0.7826, 0.4076, 0.9674, 0.3855, 0.9895, 0.3855, 0.7605, 0.8424, 0.7174, 0.8424, 0.5326, 0.8645, 0.5105, 0.8645, 0.7395, 0.5924, 0.2174, 0.5924, 0.03259, 0.6145, 0.01046, 0.6145, 0.2395, 0.8424, 0.5326, 0.6576, 0.5326, 0.6355, 0.5105, 0.8645, 0.5105, 0.5924, 0.4674, 0.5924, 0.2826, 0.6145, 0.2605, 0.6145, 0.4895, 0.3424, 0.7174, 0.3424, 0.5326, 0.3645, 0.5105, 0.3645, 0.7395, 0.4076, 0.5326, 0.4076, 0.7174, 0.3855, 0.7395, 0.3855, 0.5105, 0.6576, 0.5326, 0.8424, 0.5326, 0.8424, 0.5326, 0.6576, 0.5326, 0.5924, 0.7826, 0.5924, 0.9674, 0.5924, 0.9674, 0.5924, 0.7826, 0.5924, 0.9674, 0.4076, 0.9674, 0.4076, 0.9674, 0.5924, 0.9674, 0.5924, 0.2826, 0.5924, 0.4674, 0.5924, 0.4674, 0.5924, 0.2826, 0.6576, 0.7174, 0.6576, 0.5326, 0.6576, 0.5326, 0.6576, 0.7174, 0.4076, 0.03259, 0.5924, 0.03259, 0.5924, 0.03259, 0.4076, 0.03259, 0.3424, 0.5326, 0.3424, 0.7174, 0.3424, 0.7174, 0.3424, 0.5326, 0.1576, 0.7174, 0.1576, 0.5326, 0.1576, 0.5326, 0.1576, 0.7174, 0.5924, 0.5326, 0.5924, 0.7174, 0.5924, 0.7174, 0.5924, 0.5326, 0.4076, 0.7174, 0.4076, 0.5326, 0.4076, 0.5326, 0.4076, 0.7174, 0.4076, 0.2174, 0.4076, 0.03259, 0.4076, 0.03259, 0.4076, 0.2174, 0.3424, 0.7174, 0.1576, 0.7174, 0.1576, 0.7174, 0.3424, 0.7174, 0.5924, 0.7174, 0.4076, 0.7174, 0.4076, 0.7174, 0.5924, 0.7174, 0.1576, 0.5326, 0.3424, 0.5326, 0.3424, 0.5326, 0.1576, 0.5326, 0.4076, 0.9674, 0.4076, 0.7826, 0.4076, 0.7826, 0.4076, 0.9674, 0.4076, 0.2826, 0.5924, 0.2826, 0.5924, 0.2826, 0.4076, 0.2826, 0.4076, 0.4674, 0.4076, 0.2826, 0.4076, 0.2826, 0.4076, 0.4674])
me_cube.materials.append(mat_lightwood)
me_cube.materials.append(mat_wood)
me_cube.use_remesh_preserve_volume = False
me_cube.use_remesh_preserve_attributes = False
me_cube.use_mirror_vertex_groups = False
me_cube.use_mirror_topology = True
me_cube.update()
me_cube_001 = bpy.data.meshes.new('Cube.001')
me_cube_001.from_pydata([(0.7393, -1.0, 0.7393), (0.7393, -1.0, -0.7393), (0.7393, -0.8542, 0.7393), (0.7393, -0.8542, -0.7393)], [], [(1, 0, 2, 3)])
_uv = me_cube_001.uv_layers.new(name='UVMap')
_uv.uv.foreach_set('vector', [0.4076, 0.7826, 0.5924, 0.7826, 0.5924, 0.7826, 0.4076, 0.7826])
me_cube_001.materials.append(mat_wood)
me_cube_001.use_remesh_preserve_volume = False
me_cube_001.use_remesh_preserve_attributes = False
me_cube_001.use_mirror_vertex_groups = False
me_cube_001.use_mirror_topology = True
me_cube_001.update()
me_cube_002 = bpy.data.meshes.new('Cube.002')
me_cube_002.from_pydata([(0.07015, -0.07292, 0.7393), (0.07015, -0.07292, -0.7393), (0.07015, 0.07292, 0.7393), (0.07015, 0.07292, -0.7393), (-0.07015, -0.07292, 0.7393), (-0.07015, -0.07292, -0.7393), (-0.07015, 0.07292, 0.7393), (-0.07015, 0.07292, -0.7393)], [], [(1, 3, 2, 0), (5, 4, 6, 7), (0, 2, 6, 4), (1, 0, 4, 5), (3, 1, 5, 7), (2, 3, 7, 6)])
_uv = me_cube_002.uv_layers.new(name='UVMap')
_uv.uv.foreach_set('vector', [0.4076, 0.7826, 0.4076, 0.7826, 0.5924, 0.7826, 0.5924, 0.7826, 0.4076, 0.7826, 0.5924, 0.7826, 0.5924, 0.7826, 0.4076, 0.7826, 0.5924, 0.7826, 0.5924, 0.7826, 0.5924, 0.7826, 0.5924, 0.7826, 0.4076, 0.7826, 0.5924, 0.7826, 0.5924, 0.7826, 0.4076, 0.7826, 0.4076, 0.7826, 0.4076, 0.7826, 0.4076, 0.7826, 0.4076, 0.7826, 0.5924, 0.7826, 0.4076, 0.7826, 0.4076, 0.7826, 0.5924, 0.7826])
me_cube_002.materials.append(mat_wood)
me_cube_002.use_remesh_preserve_volume = False
me_cube_002.use_remesh_preserve_attributes = False
me_cube_002.use_mirror_vertex_groups = False
me_cube_002.use_mirror_topology = True
me_cube_002.update()
me_cube_003 = bpy.data.meshes.new('Cube.003')
me_cube_003.from_pydata([(0.07015, -0.07292, 0.7393), (0.07015, -0.07292, -0.7393), (0.07015, 0.07292, 0.7393), (0.07015, 0.07292, -0.7393), (-0.07015, -0.07292, 0.7393), (-0.07015, -0.07292, -0.7393), (-0.07015, 0.07292, 0.7393), (-0.07015, 0.07292, -0.7393)], [], [(1, 3, 2, 0), (5, 4, 6, 7), (0, 2, 6, 4), (1, 0, 4, 5), (3, 1, 5, 7), (2, 3, 7, 6)])
_uv = me_cube_003.uv_layers.new(name='UVMap')
_uv.uv.foreach_set('vector', [0.4076, 0.7826, 0.4076, 0.7826, 0.5924, 0.7826, 0.5924, 0.7826, 0.4076, 0.7826, 0.5924, 0.7826, 0.5924, 0.7826, 0.4076, 0.7826, 0.5924, 0.7826, 0.5924, 0.7826, 0.5924, 0.7826, 0.5924, 0.7826, 0.4076, 0.7826, 0.5924, 0.7826, 0.5924, 0.7826, 0.4076, 0.7826, 0.4076, 0.7826, 0.4076, 0.7826, 0.4076, 0.7826, 0.4076, 0.7826, 0.5924, 0.7826, 0.4076, 0.7826, 0.4076, 0.7826, 0.5924, 0.7826])
me_cube_003.materials.append(mat_wood)
me_cube_003.use_remesh_preserve_volume = False
me_cube_003.use_remesh_preserve_attributes = False
me_cube_003.use_mirror_vertex_groups = False
me_cube_003.use_mirror_topology = True
me_cube_003.update()
me_cube_005 = bpy.data.meshes.new('Cube.005')
me_cube_005.from_pydata([(0.07015, -0.07292, 0.7393), (0.07015, -0.07292, -0.7393), (0.07015, 0.07292, 0.7393), (0.07015, 0.07292, -0.7393), (-0.07015, -0.07292, 0.7393), (-0.07015, -0.07292, -0.7393), (-0.07015, 0.07292, 0.7393), (-0.07015, 0.07292, -0.7393)], [], [(1, 3, 2, 0), (5, 4, 6, 7), (0, 2, 6, 4), (1, 0, 4, 5), (3, 1, 5, 7), (2, 3, 7, 6)])
_uv = me_cube_005.uv_layers.new(name='UVMap')
_uv.uv.foreach_set('vector', [0.4076, 0.7826, 0.4076, 0.7826, 0.5924, 0.7826, 0.5924, 0.7826, 0.4076, 0.7826, 0.5924, 0.7826, 0.5924, 0.7826, 0.4076, 0.7826, 0.5924, 0.7826, 0.5924, 0.7826, 0.5924, 0.7826, 0.5924, 0.7826, 0.4076, 0.7826, 0.5924, 0.7826, 0.5924, 0.7826, 0.4076, 0.7826, 0.4076, 0.7826, 0.4076, 0.7826, 0.4076, 0.7826, 0.4076, 0.7826, 0.5924, 0.7826, 0.4076, 0.7826, 0.4076, 0.7826, 0.5924, 0.7826])
me_cube_005.materials.append(mat_wood)
me_cube_005.use_remesh_preserve_volume = False
me_cube_005.use_remesh_preserve_attributes = False
me_cube_005.use_mirror_vertex_groups = False
me_cube_005.use_mirror_topology = True
me_cube_005.update()
me_cube_004 = bpy.data.meshes.new('Cube.004')
me_cube_004.from_pydata([(0.07015, -0.07292, 0.7393), (0.07015, -0.07292, -0.7393), (0.07015, 0.07292, 0.7393), (0.07015, 0.07292, -0.7393), (-0.07015, -0.07292, 0.7393), (-0.07015, -0.07292, -0.7393), (-0.07015, 0.07292, 0.7393), (-0.07015, 0.07292, -0.7393)], [], [(1, 3, 2, 0), (5, 4, 6, 7), (0, 2, 6, 4), (1, 0, 4, 5), (3, 1, 5, 7), (2, 3, 7, 6)])
_uv = me_cube_004.uv_layers.new(name='UVMap')
_uv.uv.foreach_set('vector', [0.4076, 0.7826, 0.4076, 0.7826, 0.5924, 0.7826, 0.5924, 0.7826, 0.4076, 0.7826, 0.5924, 0.7826, 0.5924, 0.7826, 0.4076, 0.7826, 0.5924, 0.7826, 0.5924, 0.7826, 0.5924, 0.7826, 0.5924, 0.7826, 0.4076, 0.7826, 0.5924, 0.7826, 0.5924, 0.7826, 0.4076, 0.7826, 0.4076, 0.7826, 0.4076, 0.7826, 0.4076, 0.7826, 0.4076, 0.7826, 0.5924, 0.7826, 0.4076, 0.7826, 0.4076, 0.7826, 0.5924, 0.7826])
me_cube_004.materials.append(mat_wood)
me_cube_004.use_remesh_preserve_volume = False
me_cube_004.use_remesh_preserve_attributes = False
me_cube_004.use_mirror_vertex_groups = False
me_cube_004.use_mirror_topology = True
me_cube_004.update()
me_cube_009 = bpy.data.meshes.new('Cube.009')
me_cube_009.from_pydata([(0.07015, -0.07292, 0.7393), (0.07015, -0.07292, -0.7393), (0.07015, 0.07292, 0.7393), (0.07015, 0.07292, -0.7393), (-0.07015, -0.07292, 0.7393), (-0.07015, -0.07292, -0.7393), (-0.07015, 0.07292, 0.7393), (-0.07015, 0.07292, -0.7393)], [], [(1, 3, 2, 0), (5, 4, 6, 7), (0, 2, 6, 4), (1, 0, 4, 5), (3, 1, 5, 7), (2, 3, 7, 6)])
_uv = me_cube_009.uv_layers.new(name='UVMap')
_uv.uv.foreach_set('vector', [0.4076, 0.7826, 0.4076, 0.7826, 0.5924, 0.7826, 0.5924, 0.7826, 0.4076, 0.7826, 0.5924, 0.7826, 0.5924, 0.7826, 0.4076, 0.7826, 0.5924, 0.7826, 0.5924, 0.7826, 0.5924, 0.7826, 0.5924, 0.7826, 0.4076, 0.7826, 0.5924, 0.7826, 0.5924, 0.7826, 0.4076, 0.7826, 0.4076, 0.7826, 0.4076, 0.7826, 0.4076, 0.7826, 0.4076, 0.7826, 0.5924, 0.7826, 0.4076, 0.7826, 0.4076, 0.7826, 0.5924, 0.7826])
me_cube_009.materials.append(mat_wood)
me_cube_009.use_remesh_preserve_volume = False
me_cube_009.use_remesh_preserve_attributes = False
me_cube_009.use_mirror_vertex_groups = False
me_cube_009.use_mirror_topology = True
me_cube_009.update()
me_cube_008 = bpy.data.meshes.new('Cube.008')
me_cube_008.from_pydata([(0.07015, -0.07292, 0.7393), (0.07015, -0.07292, -0.7393), (0.07015, 0.07292, 0.7393), (0.07015, 0.07292, -0.7393), (-0.07015, -0.07292, 0.7393), (-0.07015, -0.07292, -0.7393), (-0.07015, 0.07292, 0.7393), (-0.07015, 0.07292, -0.7393)], [], [(1, 3, 2, 0), (5, 4, 6, 7), (0, 2, 6, 4), (1, 0, 4, 5), (3, 1, 5, 7), (2, 3, 7, 6)])
_uv = me_cube_008.uv_layers.new(name='UVMap')
_uv.uv.foreach_set('vector', [0.4076, 0.7826, 0.4076, 0.7826, 0.5924, 0.7826, 0.5924, 0.7826, 0.4076, 0.7826, 0.5924, 0.7826, 0.5924, 0.7826, 0.4076, 0.7826, 0.5924, 0.7826, 0.5924, 0.7826, 0.5924, 0.7826, 0.5924, 0.7826, 0.4076, 0.7826, 0.5924, 0.7826, 0.5924, 0.7826, 0.4076, 0.7826, 0.4076, 0.7826, 0.4076, 0.7826, 0.4076, 0.7826, 0.4076, 0.7826, 0.5924, 0.7826, 0.4076, 0.7826, 0.4076, 0.7826, 0.5924, 0.7826])
me_cube_008.materials.append(mat_wood)
me_cube_008.use_remesh_preserve_volume = False
me_cube_008.use_remesh_preserve_attributes = False
me_cube_008.use_mirror_vertex_groups = False
me_cube_008.use_mirror_topology = True
me_cube_008.update()
me_cube_007 = bpy.data.meshes.new('Cube.007')
me_cube_007.from_pydata([(0.07015, -0.07292, 0.7393), (0.07015, -0.07292, -0.7393), (0.07015, 0.07292, 0.7393), (0.07015, 0.07292, -0.7393), (-0.07015, -0.07292, 0.7393), (-0.07015, -0.07292, -0.7393), (-0.07015, 0.07292, 0.7393), (-0.07015, 0.07292, -0.7393)], [], [(1, 3, 2, 0), (5, 4, 6, 7), (0, 2, 6, 4), (1, 0, 4, 5), (3, 1, 5, 7), (2, 3, 7, 6)])
_uv = me_cube_007.uv_layers.new(name='UVMap')
_uv.uv.foreach_set('vector', [0.4076, 0.7826, 0.4076, 0.7826, 0.5924, 0.7826, 0.5924, 0.7826, 0.4076, 0.7826, 0.5924, 0.7826, 0.5924, 0.7826, 0.4076, 0.7826, 0.5924, 0.7826, 0.5924, 0.7826, 0.5924, 0.7826, 0.5924, 0.7826, 0.4076, 0.7826, 0.5924, 0.7826, 0.5924, 0.7826, 0.4076, 0.7826, 0.4076, 0.7826, 0.4076, 0.7826, 0.4076, 0.7826, 0.4076, 0.7826, 0.5924, 0.7826, 0.4076, 0.7826, 0.4076, 0.7826, 0.5924, 0.7826])
me_cube_007.materials.append(mat_wood)
me_cube_007.use_remesh_preserve_volume = False
me_cube_007.use_remesh_preserve_attributes = False
me_cube_007.use_mirror_vertex_groups = False
me_cube_007.use_mirror_topology = True
me_cube_007.update()
me_cube_006 = bpy.data.meshes.new('Cube.006')
me_cube_006.from_pydata([(0.07015, -0.07292, 0.7393), (0.07015, -0.07292, -0.7393), (0.07015, 0.07292, 0.7393), (0.07015, 0.07292, -0.7393), (-0.07015, -0.07292, 0.7393), (-0.07015, -0.07292, -0.7393), (-0.07015, 0.07292, 0.7393), (-0.07015, 0.07292, -0.7393)], [], [(1, 3, 2, 0), (5, 4, 6, 7), (0, 2, 6, 4), (1, 0, 4, 5), (3, 1, 5, 7), (2, 3, 7, 6)])
_uv = me_cube_006.uv_layers.new(name='UVMap')
_uv.uv.foreach_set('vector', [0.4076, 0.7826, 0.4076, 0.7826, 0.5924, 0.7826, 0.5924, 0.7826, 0.4076, 0.7826, 0.5924, 0.7826, 0.5924, 0.7826, 0.4076, 0.7826, 0.5924, 0.7826, 0.5924, 0.7826, 0.5924, 0.7826, 0.5924, 0.7826, 0.4076, 0.7826, 0.5924, 0.7826, 0.5924, 0.7826, 0.4076, 0.7826, 0.4076, 0.7826, 0.4076, 0.7826, 0.4076, 0.7826, 0.4076, 0.7826, 0.5924, 0.7826, 0.4076, 0.7826, 0.4076, 0.7826, 0.5924, 0.7826])
me_cube_006.materials.append(mat_wood)
me_cube_006.use_remesh_preserve_volume = False
me_cube_006.use_remesh_preserve_attributes = False
me_cube_006.use_mirror_vertex_groups = False
me_cube_006.use_mirror_topology = True
me_cube_006.update()
me_cube_014 = bpy.data.meshes.new('Cube.014')
me_cube_014.from_pydata([(-0.8542, -0.7393, -0.7393), (-0.8542, 0.7393, -0.7393), (-0.8542, -0.7393, 0.7393), (-0.8542, 0.7393, 0.7393)], [], [(0, 2, 3, 1)])
_uv = me_cube_014.uv_layers.new(name='UVMap')
_uv.uv.foreach_set('vector', [0.4076, 0.03259, 0.5924, 0.03259, 0.5924, 0.2174, 0.4076, 0.2174])
me_cube_014.materials.append(mat_lightwood)
me_cube_014.use_remesh_preserve_volume = False
me_cube_014.use_remesh_preserve_attributes = False
me_cube_014.use_mirror_vertex_groups = False
me_cube_014.use_mirror_topology = True
me_cube_014.update()
me_cube_015 = bpy.data.meshes.new('Cube.015')
me_cube_015.from_pydata([(-0.7393, 0.8542, -0.7393), (0.7393, 0.8542, -0.7393), (0.7393, 0.8542, 0.7393), (-0.7393, 0.8542, 0.7393)], [], [(0, 3, 2, 1)])
_uv = me_cube_015.uv_layers.new(name='UVMap')
_uv.uv.foreach_set('vector', [0.4076, 0.2826, 0.5924, 0.2826, 0.5924, 0.4674, 0.4076, 0.4674])
me_cube_015.materials.append(mat_lightwood)
me_cube_015.use_remesh_preserve_volume = False
me_cube_015.use_remesh_preserve_attributes = False
me_cube_015.use_mirror_vertex_groups = False
me_cube_015.use_mirror_topology = True
me_cube_015.update()
me_cube_016 = bpy.data.meshes.new('Cube.016')
me_cube_016.from_pydata([(0.8542, 0.7393, 0.7393), (0.8542, 0.7393, -0.7393), (0.8542, -0.7393, -0.7393), (0.8542, -0.7393, 0.7393)], [], [(1, 0, 3, 2)])
_uv = me_cube_016.uv_layers.new(name='UVMap')
_uv.uv.foreach_set('vector', [0.4076, 0.5326, 0.5924, 0.5326, 0.5924, 0.7174, 0.4076, 0.7174])
me_cube_016.materials.append(mat_lightwood)
me_cube_016.use_remesh_preserve_volume = False
me_cube_016.use_remesh_preserve_attributes = False
me_cube_016.use_mirror_vertex_groups = False
me_cube_016.use_mirror_topology = True
me_cube_016.update()
me_cube_017 = bpy.data.meshes.new('Cube.017')
me_cube_017.from_pydata([(-0.7393, -0.8542, -0.7393), (-0.7393, -0.8542, 0.7393), (0.7393, -0.8542, 0.7393), (0.7393, -0.8542, -0.7393)], [], [(3, 2, 1, 0)])
_uv = me_cube_017.uv_layers.new(name='UVMap')
_uv.uv.foreach_set('vector', [0.4076, 0.7826, 0.5924, 0.7826, 0.5924, 0.9674, 0.4076, 0.9674])
me_cube_017.materials.append(mat_lightwood)
me_cube_017.use_remesh_preserve_volume = False
me_cube_017.use_remesh_preserve_attributes = False
me_cube_017.use_mirror_vertex_groups = False
me_cube_017.use_mirror_topology = True
me_cube_017.update()
me_cube_018 = bpy.data.meshes.new('Cube.018')
me_cube_018.from_pydata([(0.7393, -0.7393, 0.8542), (-0.7393, -0.7393, 0.8542), (0.7393, 0.7393, 0.8542), (-0.7393, 0.7393, 0.8542)], [], [(2, 3, 1, 0)])
_uv = me_cube_018.uv_layers.new(name='UVMap')
_uv.uv.foreach_set('vector', [0.6576, 0.5326, 0.8424, 0.5326, 0.8424, 0.7174, 0.6576, 0.7174])
me_cube_018.materials.append(mat_lightwood)
me_cube_018.use_remesh_preserve_volume = False
me_cube_018.use_remesh_preserve_attributes = False
me_cube_018.use_mirror_vertex_groups = False
me_cube_018.use_mirror_topology = True
me_cube_018.update()
me_cube_019 = bpy.data.meshes.new('Cube.019')
me_cube_019.from_pydata([(-0.7393, 0.7393, -0.8542), (-0.7393, -0.7393, -0.8542), (0.7393, 0.7393, -0.8542), (0.7393, -0.7393, -0.8542)], [], [(0, 2, 3, 1)])
_uv = me_cube_019.uv_layers.new(name='UVMap')
_uv.uv.foreach_set('vector', [0.1576, 0.5326, 0.3424, 0.5326, 0.3424, 0.7174, 0.1576, 0.7174])
me_cube_019.materials.append(mat_lightwood)
me_cube_019.use_remesh_preserve_volume = False
me_cube_019.use_remesh_preserve_attributes = False
me_cube_019.use_mirror_vertex_groups = False
me_cube_019.use_mirror_topology = True
me_cube_019.update()

# ---- objects
ob_cube = bpy.data.objects.new('Cube', me_cube)
ob_light = bpy.data.objects.new('Light', light_light)
ob_camera = bpy.data.objects.new('Camera', cam_camera)
ob_cube_001 = bpy.data.objects.new('Cube.001', me_cube_001)
ob_cube_002 = bpy.data.objects.new('Cube.002', me_cube_002)
ob_cube_003 = bpy.data.objects.new('Cube.003', me_cube_003)
ob_cube_005 = bpy.data.objects.new('Cube.005', me_cube_005)
ob_cube_004 = bpy.data.objects.new('Cube.004', me_cube_004)
ob_cube_009 = bpy.data.objects.new('Cube.009', me_cube_009)
ob_cube_008 = bpy.data.objects.new('Cube.008', me_cube_008)
ob_cube_007 = bpy.data.objects.new('Cube.007', me_cube_007)
ob_cube_006 = bpy.data.objects.new('Cube.006', me_cube_006)
ob_cube_014 = bpy.data.objects.new('Cube.014', me_cube_014)
ob_cube_015 = bpy.data.objects.new('Cube.015', me_cube_015)
ob_cube_016 = bpy.data.objects.new('Cube.016', me_cube_016)
ob_cube_017 = bpy.data.objects.new('Cube.017', me_cube_017)
ob_cube_018 = bpy.data.objects.new('Cube.018', me_cube_018)
ob_cube_019 = bpy.data.objects.new('Cube.019', me_cube_019)

# ---- transforms, parenting, visibility, modifiers, constraints
ob_cube.location = (0.0, 0.0, 0.0)
ob_cube.lock_rotations_4d = False
ob_cube.empty_display_type = 'ARROWS'
ob_cube.lineart.crease_threshold = 0.0
ob_light.location = (4.076, 1.005, 5.904)
ob_light.rotation_euler = (0.6503, 0.05522, 1.866)
ob_light.lock_rotations_4d = False
ob_light.empty_display_type = 'ARROWS'
ob_light.color = (0.0, 0.0, 0.0, 0.0)
ob_light.lineart.crease_threshold = 0.0
ob_camera.location = (7.359, -6.926, 4.958)
ob_camera.rotation_euler = (1.109, 0.0, 0.8149)
ob_camera.lock_rotations_4d = False
ob_camera.empty_display_type = 'ARROWS'
ob_camera.color = (0.0, 0.0, 0.0, 0.0)
ob_camera.display_type = 'WIRE'
ob_camera.lineart.crease_threshold = 0.0
ob_cube_001.location = (0.0, 0.0, 0.0)
ob_cube_001.lock_rotations_4d = False
ob_cube_001.empty_display_type = 'ARROWS'
ob_cube_001.lineart.crease_threshold = 0.0
ob_cube_002.location = (0.0, -0.9271, 0.0)
ob_cube_002.rotation_euler = (0.0, 0.7854, 0.0)
ob_cube_002.scale = (1.5, 1.0, 1.49)
ob_cube_002.lock_rotations_4d = False
ob_cube_002.empty_display_type = 'ARROWS'
ob_cube_002.lineart.crease_threshold = 0.0
ob_cube_003.location = (0.0, -0.9271, 0.0)
ob_cube_003.rotation_euler = (0.0, -0.7854, 0.0)
ob_cube_003.scale = (1.5, 1.0, 1.49)
ob_cube_003.lock_rotations_4d = False
ob_cube_003.empty_display_type = 'ARROWS'
ob_cube_003.lineart.crease_threshold = 0.0
ob_cube_005.location = (0.0, 0.9271, 0.0)
ob_cube_005.rotation_euler = (0.0, 0.7854, 0.0)
ob_cube_005.scale = (1.5, 1.0, 1.49)
ob_cube_005.lock_rotations_4d = False
ob_cube_005.empty_display_type = 'ARROWS'
ob_cube_005.lineart.crease_threshold = 0.0
ob_cube_004.location = (0.0, 0.9271, 0.0)
ob_cube_004.rotation_euler = (0.0, -0.7854, 0.0)
ob_cube_004.scale = (1.5, 1.0, 1.49)
ob_cube_004.lock_rotations_4d = False
ob_cube_004.empty_display_type = 'ARROWS'
ob_cube_004.lineart.crease_threshold = 0.0
ob_cube_009.location = (-0.9271, -1.192e-07, 0.0)
ob_cube_009.rotation_euler = (0.0, 0.7854, -1.571)
ob_cube_009.scale = (1.5, 1.0, 1.49)
ob_cube_009.lock_rotations_4d = False
ob_cube_009.empty_display_type = 'ARROWS'
ob_cube_009.lineart.crease_threshold = 0.0
ob_cube_008.location = (-0.9271, -1.192e-07, 0.0)
ob_cube_008.rotation_euler = (0.0, -0.7854, -1.571)
ob_cube_008.scale = (1.5, 1.0, 1.49)
ob_cube_008.lock_rotations_4d = False
ob_cube_008.empty_display_type = 'ARROWS'
ob_cube_008.lineart.crease_threshold = 0.0
ob_cube_007.location = (0.9271, 0.0, 0.0)
ob_cube_007.rotation_euler = (0.0, -0.7854, -1.571)
ob_cube_007.scale = (1.5, 1.0, 1.49)
ob_cube_007.lock_rotations_4d = False
ob_cube_007.empty_display_type = 'ARROWS'
ob_cube_007.lineart.crease_threshold = 0.0
ob_cube_006.location = (0.9271, 0.0, 0.0)
ob_cube_006.rotation_euler = (0.0, 0.7854, -1.571)
ob_cube_006.scale = (1.5, 1.0, 1.49)
ob_cube_006.lock_rotations_4d = False
ob_cube_006.empty_display_type = 'ARROWS'
ob_cube_006.lineart.crease_threshold = 0.0
ob_cube_014.location = (0.0, 0.0, 0.0)
ob_cube_014.lock_rotations_4d = False
ob_cube_014.empty_display_type = 'ARROWS'
ob_cube_014.lineart.crease_threshold = 0.0
ob_cube_015.location = (0.0, 0.0, 0.0)
ob_cube_015.lock_rotations_4d = False
ob_cube_015.empty_display_type = 'ARROWS'
ob_cube_015.lineart.crease_threshold = 0.0
ob_cube_016.location = (0.0, 0.0, 0.0)
ob_cube_016.lock_rotations_4d = False
ob_cube_016.empty_display_type = 'ARROWS'
ob_cube_016.lineart.crease_threshold = 0.0
ob_cube_017.location = (0.0, 0.0, 0.0)
ob_cube_017.lock_rotations_4d = False
ob_cube_017.empty_display_type = 'ARROWS'
ob_cube_017.lineart.crease_threshold = 0.0
ob_cube_018.location = (0.0, 0.0, 0.0)
ob_cube_018.lock_rotations_4d = False
ob_cube_018.empty_display_type = 'ARROWS'
ob_cube_018.lineart.crease_threshold = 0.0
ob_cube_019.location = (0.0, 0.0, 0.0)
ob_cube_019.lock_rotations_4d = False
ob_cube_019.empty_display_type = 'ARROWS'
ob_cube_019.lineart.crease_threshold = 0.0

# ---- collection membership
col_collection.objects.link(ob_cube)
col_collection.objects.link(ob_light)
col_collection.objects.link(ob_camera)
col_collection.objects.link(ob_cube_001)
col_collection.objects.link(ob_cube_002)
col_collection.objects.link(ob_cube_003)
col_collection.objects.link(ob_cube_005)
col_collection.objects.link(ob_cube_004)
col_collection.objects.link(ob_cube_009)
col_collection.objects.link(ob_cube_008)
col_collection.objects.link(ob_cube_007)
col_collection.objects.link(ob_cube_006)
col_collection.objects.link(ob_cube_014)
col_collection.objects.link(ob_cube_015)
col_collection.objects.link(ob_cube_016)
col_collection.objects.link(ob_cube_017)
col_collection.objects.link(ob_cube_018)
col_collection.objects.link(ob_cube_019)

# ---- scene / render settings (as saved in the file)
scene.camera = ob_camera
scene.frame_start = 1; scene.frame_end = 250; scene.frame_set(1)
scene.render.engine = 'BLENDER_EEVEE_NEXT'
scene.cycles.sampling_pattern = 'TABULATED_SOBOL'
scene.cycles.use_light_tree = False
scene.view_settings.view_transform = 'Filmic'
bpy.context.view_layer.update()
